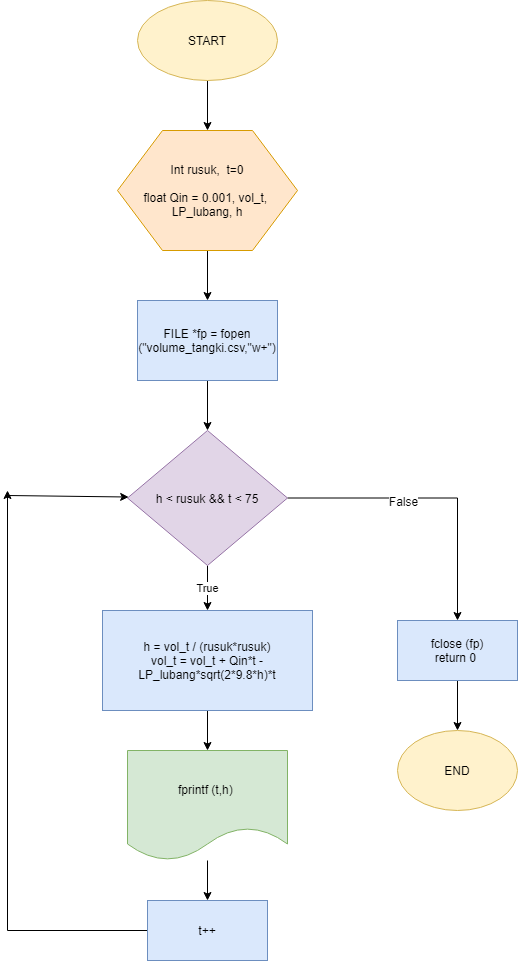

The diagram above was exported from draw.io. Its source (the exported page's mxGraphModel, read from the mxfile embedded in the PNG):
<mxGraphModel dx="1019" dy="555" grid="1" gridSize="10" guides="1" tooltips="1" connect="1" arrows="1" fold="1" page="1" pageScale="1" pageWidth="827" pageHeight="1169" math="0" shadow="0">
  <root>
    <mxCell id="0" />
    <mxCell id="1" parent="0" />
    <mxCell id="FmtAGyZtpsz-RH1PDJar-10" style="edgeStyle=orthogonalEdgeStyle;rounded=0;orthogonalLoop=1;jettySize=auto;html=1;entryX=0.5;entryY=0;entryDx=0;entryDy=0;" edge="1" parent="1" source="FmtAGyZtpsz-RH1PDJar-1" target="FmtAGyZtpsz-RH1PDJar-2">
      <mxGeometry relative="1" as="geometry" />
    </mxCell>
    <mxCell id="FmtAGyZtpsz-RH1PDJar-1" value="START" style="ellipse;whiteSpace=wrap;html=1;fillColor=#fff2cc;strokeColor=#d6b656;" vertex="1" parent="1">
      <mxGeometry x="210" y="70" width="140" height="80" as="geometry" />
    </mxCell>
    <mxCell id="FmtAGyZtpsz-RH1PDJar-11" style="edgeStyle=orthogonalEdgeStyle;rounded=0;orthogonalLoop=1;jettySize=auto;html=1;entryX=0.5;entryY=0;entryDx=0;entryDy=0;" edge="1" parent="1" source="FmtAGyZtpsz-RH1PDJar-2" target="FmtAGyZtpsz-RH1PDJar-3">
      <mxGeometry relative="1" as="geometry" />
    </mxCell>
    <mxCell id="FmtAGyZtpsz-RH1PDJar-2" value="Int rusuk,&amp;nbsp; t=0&lt;br&gt;&lt;br&gt;float Qin = 0.001, vol_t, &lt;br&gt;LP_lubang, h" style="shape=hexagon;perimeter=hexagonPerimeter2;whiteSpace=wrap;html=1;fillColor=#ffe6cc;strokeColor=#d79b00;" vertex="1" parent="1">
      <mxGeometry x="190" y="200" width="180" height="120" as="geometry" />
    </mxCell>
    <mxCell id="FmtAGyZtpsz-RH1PDJar-12" style="edgeStyle=orthogonalEdgeStyle;rounded=0;orthogonalLoop=1;jettySize=auto;html=1;entryX=0.5;entryY=0;entryDx=0;entryDy=0;" edge="1" parent="1" source="FmtAGyZtpsz-RH1PDJar-3" target="FmtAGyZtpsz-RH1PDJar-4">
      <mxGeometry relative="1" as="geometry" />
    </mxCell>
    <mxCell id="FmtAGyZtpsz-RH1PDJar-3" value="FILE *fp = fopen (&quot;volume_tangki.csv,&quot;w+&quot;)" style="rounded=0;whiteSpace=wrap;html=1;fillColor=#dae8fc;strokeColor=#6c8ebf;" vertex="1" parent="1">
      <mxGeometry x="210" y="370" width="140" height="80" as="geometry" />
    </mxCell>
    <mxCell id="FmtAGyZtpsz-RH1PDJar-13" value="True" style="edgeStyle=orthogonalEdgeStyle;rounded=0;orthogonalLoop=1;jettySize=auto;html=1;entryX=0.5;entryY=0;entryDx=0;entryDy=0;" edge="1" parent="1" source="FmtAGyZtpsz-RH1PDJar-4" target="FmtAGyZtpsz-RH1PDJar-5">
      <mxGeometry relative="1" as="geometry" />
    </mxCell>
    <mxCell id="FmtAGyZtpsz-RH1PDJar-19" style="edgeStyle=orthogonalEdgeStyle;rounded=0;orthogonalLoop=1;jettySize=auto;html=1;" edge="1" parent="1" source="FmtAGyZtpsz-RH1PDJar-4" target="FmtAGyZtpsz-RH1PDJar-8">
      <mxGeometry relative="1" as="geometry" />
    </mxCell>
    <mxCell id="FmtAGyZtpsz-RH1PDJar-21" value="False" style="text;html=1;align=center;verticalAlign=middle;resizable=0;points=[];labelBackgroundColor=#ffffff;" vertex="1" connectable="0" parent="FmtAGyZtpsz-RH1PDJar-19">
      <mxGeometry x="-0.2136" y="-3" relative="1" as="geometry">
        <mxPoint as="offset" />
      </mxGeometry>
    </mxCell>
    <mxCell id="FmtAGyZtpsz-RH1PDJar-4" value="h &amp;lt; rusuk &amp;amp;&amp;amp; t &amp;lt; 75" style="rhombus;whiteSpace=wrap;html=1;fillColor=#e1d5e7;strokeColor=#9673a6;" vertex="1" parent="1">
      <mxGeometry x="200" y="500" width="160" height="135" as="geometry" />
    </mxCell>
    <mxCell id="FmtAGyZtpsz-RH1PDJar-14" style="edgeStyle=orthogonalEdgeStyle;rounded=0;orthogonalLoop=1;jettySize=auto;html=1;entryX=0.5;entryY=0;entryDx=0;entryDy=0;" edge="1" parent="1" source="FmtAGyZtpsz-RH1PDJar-5" target="FmtAGyZtpsz-RH1PDJar-6">
      <mxGeometry relative="1" as="geometry" />
    </mxCell>
    <mxCell id="FmtAGyZtpsz-RH1PDJar-5" value="h =&amp;nbsp;vol_t / (rusuk*rusuk)&lt;br&gt;&lt;span style=&quot;font-size: 12px&quot;&gt;vol_t = vol_t + Qin*t - LP_lubang*sqrt(2*9.8*h)*t&lt;/span&gt;" style="rounded=0;whiteSpace=wrap;html=1;fillColor=#dae8fc;strokeColor=#6c8ebf;" vertex="1" parent="1">
      <mxGeometry x="175" y="680" width="210" height="100" as="geometry" />
    </mxCell>
    <mxCell id="FmtAGyZtpsz-RH1PDJar-15" style="edgeStyle=orthogonalEdgeStyle;rounded=0;orthogonalLoop=1;jettySize=auto;html=1;" edge="1" parent="1" source="FmtAGyZtpsz-RH1PDJar-6" target="FmtAGyZtpsz-RH1PDJar-7">
      <mxGeometry relative="1" as="geometry" />
    </mxCell>
    <mxCell id="FmtAGyZtpsz-RH1PDJar-6" value="fprintf (t,h)&amp;nbsp;" style="shape=document;whiteSpace=wrap;html=1;boundedLbl=1;fillColor=#d5e8d4;strokeColor=#82b366;" vertex="1" parent="1">
      <mxGeometry x="200" y="820" width="160" height="110" as="geometry" />
    </mxCell>
    <mxCell id="FmtAGyZtpsz-RH1PDJar-17" style="edgeStyle=orthogonalEdgeStyle;rounded=0;orthogonalLoop=1;jettySize=auto;html=1;" edge="1" parent="1" source="FmtAGyZtpsz-RH1PDJar-7">
      <mxGeometry relative="1" as="geometry">
        <mxPoint x="80" y="560" as="targetPoint" />
      </mxGeometry>
    </mxCell>
    <mxCell id="FmtAGyZtpsz-RH1PDJar-7" value="t++" style="rounded=0;whiteSpace=wrap;html=1;fillColor=#dae8fc;strokeColor=#6c8ebf;" vertex="1" parent="1">
      <mxGeometry x="220" y="970" width="120" height="60" as="geometry" />
    </mxCell>
    <mxCell id="FmtAGyZtpsz-RH1PDJar-20" style="edgeStyle=orthogonalEdgeStyle;rounded=0;orthogonalLoop=1;jettySize=auto;html=1;" edge="1" parent="1" source="FmtAGyZtpsz-RH1PDJar-8" target="FmtAGyZtpsz-RH1PDJar-9">
      <mxGeometry relative="1" as="geometry" />
    </mxCell>
    <mxCell id="FmtAGyZtpsz-RH1PDJar-8" value="fclose (fp)&lt;br&gt;return 0&amp;nbsp;" style="rounded=0;whiteSpace=wrap;html=1;fillColor=#dae8fc;strokeColor=#6c8ebf;" vertex="1" parent="1">
      <mxGeometry x="470" y="690" width="120" height="60" as="geometry" />
    </mxCell>
    <mxCell id="FmtAGyZtpsz-RH1PDJar-9" value="END" style="ellipse;whiteSpace=wrap;html=1;fillColor=#fff2cc;strokeColor=#d6b656;" vertex="1" parent="1">
      <mxGeometry x="470" y="800" width="120" height="80" as="geometry" />
    </mxCell>
    <mxCell id="FmtAGyZtpsz-RH1PDJar-18" value="" style="endArrow=classic;html=1;" edge="1" parent="1" target="FmtAGyZtpsz-RH1PDJar-4">
      <mxGeometry width="50" height="50" relative="1" as="geometry">
        <mxPoint x="80" y="565" as="sourcePoint" />
        <mxPoint x="440" y="710" as="targetPoint" />
      </mxGeometry>
    </mxCell>
  </root>
</mxGraphModel>